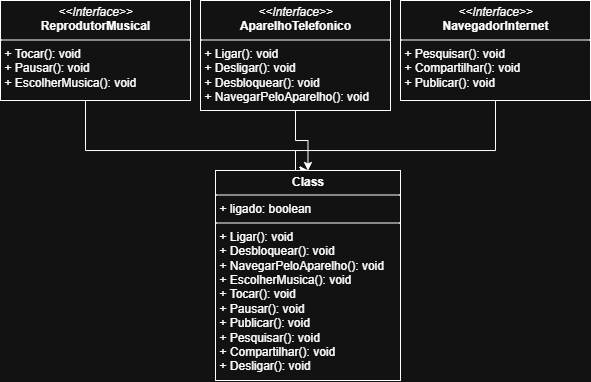

The diagram above was exported from draw.io. Its source (the exported page's mxGraphModel, read from the mxfile embedded in the PNG):
<mxGraphModel dx="983" dy="541" grid="1" gridSize="10" guides="1" tooltips="1" connect="1" arrows="1" fold="1" page="1" pageScale="1" pageWidth="850" pageHeight="1100" math="0" shadow="0">
  <root>
    <mxCell id="0" />
    <mxCell id="1" parent="0" />
    <mxCell id="PUcE1fYiL67RjyTda_Y4-19" style="edgeStyle=orthogonalEdgeStyle;rounded=0;orthogonalLoop=1;jettySize=auto;html=1;entryX=0.5;entryY=0;entryDx=0;entryDy=0;" edge="1" parent="1" target="PUcE1fYiL67RjyTda_Y4-13">
      <mxGeometry relative="1" as="geometry">
        <mxPoint x="340" y="250" as="targetPoint" />
        <mxPoint x="235" y="180" as="sourcePoint" />
        <Array as="points">
          <mxPoint x="235" y="250" />
          <mxPoint x="445" y="250" />
        </Array>
      </mxGeometry>
    </mxCell>
    <mxCell id="PUcE1fYiL67RjyTda_Y4-9" value="&lt;p style=&quot;margin:0px;margin-top:4px;text-align:center;&quot;&gt;&lt;i&gt;&amp;lt;&amp;lt;Interface&amp;gt;&amp;gt;&lt;/i&gt;&lt;br&gt;&lt;b&gt;ReprodutorMusical&lt;/b&gt;&lt;/p&gt;&lt;hr size=&quot;1&quot; style=&quot;border-style:solid;&quot;&gt;&lt;p style=&quot;margin:0px;margin-left:4px;&quot;&gt;&lt;/p&gt;&lt;p style=&quot;margin:0px;margin-left:4px;&quot;&gt;+ Tocar(): void&lt;br&gt;+ Pausar(): void&lt;/p&gt;&lt;p style=&quot;margin:0px;margin-left:4px;&quot;&gt;+ EscolherMusica(): void&lt;/p&gt;" style="verticalAlign=top;align=left;overflow=fill;html=1;whiteSpace=wrap;" vertex="1" parent="1">
      <mxGeometry x="150" y="100" width="190" height="100" as="geometry" />
    </mxCell>
    <mxCell id="PUcE1fYiL67RjyTda_Y4-18" style="edgeStyle=orthogonalEdgeStyle;rounded=0;orthogonalLoop=1;jettySize=auto;html=1;" edge="1" parent="1" source="PUcE1fYiL67RjyTda_Y4-11" target="PUcE1fYiL67RjyTda_Y4-13">
      <mxGeometry relative="1" as="geometry" />
    </mxCell>
    <mxCell id="PUcE1fYiL67RjyTda_Y4-11" value="&lt;p style=&quot;margin:0px;margin-top:4px;text-align:center;&quot;&gt;&lt;i&gt;&amp;lt;&amp;lt;Interface&amp;gt;&amp;gt;&lt;/i&gt;&lt;br&gt;&lt;b&gt;AparelhoTelefonico&lt;/b&gt;&lt;/p&gt;&lt;hr size=&quot;1&quot; style=&quot;border-style:solid;&quot;&gt;&lt;p style=&quot;margin:0px;margin-left:4px;&quot;&gt;&lt;/p&gt;&lt;p style=&quot;margin:0px;margin-left:4px;&quot;&gt;+ Ligar(): void&lt;br&gt;+ Desligar(): void&lt;/p&gt;&lt;p style=&quot;margin:0px;margin-left:4px;&quot;&gt;+ Desbloquear(): void&lt;/p&gt;&lt;p style=&quot;margin:0px;margin-left:4px;&quot;&gt;+ NavegarPeloAparelho(): void&lt;/p&gt;" style="verticalAlign=top;align=left;overflow=fill;html=1;whiteSpace=wrap;" vertex="1" parent="1">
      <mxGeometry x="350" y="100" width="190" height="110" as="geometry" />
    </mxCell>
    <mxCell id="PUcE1fYiL67RjyTda_Y4-20" style="edgeStyle=orthogonalEdgeStyle;rounded=0;orthogonalLoop=1;jettySize=auto;html=1;entryX=0.5;entryY=0;entryDx=0;entryDy=0;" edge="1" parent="1" source="PUcE1fYiL67RjyTda_Y4-12" target="PUcE1fYiL67RjyTda_Y4-13">
      <mxGeometry relative="1" as="geometry">
        <Array as="points">
          <mxPoint x="645" y="250" />
          <mxPoint x="445" y="250" />
        </Array>
      </mxGeometry>
    </mxCell>
    <mxCell id="PUcE1fYiL67RjyTda_Y4-12" value="&lt;p style=&quot;margin:0px;margin-top:4px;text-align:center;&quot;&gt;&lt;i&gt;&amp;lt;&amp;lt;Interface&amp;gt;&amp;gt;&lt;/i&gt;&lt;br&gt;&lt;b&gt;NavegadorInternet&lt;/b&gt;&lt;/p&gt;&lt;hr size=&quot;1&quot; style=&quot;border-style:solid;&quot;&gt;&lt;p style=&quot;margin:0px;margin-left:4px;&quot;&gt;&lt;/p&gt;&lt;p style=&quot;margin:0px;margin-left:4px;&quot;&gt;+ Pesquisar(): void&lt;br&gt;+ Compartilhar(): void&lt;/p&gt;&lt;p style=&quot;margin:0px;margin-left:4px;&quot;&gt;+ Publicar(): void&lt;/p&gt;" style="verticalAlign=top;align=left;overflow=fill;html=1;whiteSpace=wrap;" vertex="1" parent="1">
      <mxGeometry x="550" y="100" width="190" height="100" as="geometry" />
    </mxCell>
    <mxCell id="PUcE1fYiL67RjyTda_Y4-13" value="&lt;p style=&quot;margin:0px;margin-top:4px;text-align:center;&quot;&gt;&lt;b&gt;Class&lt;/b&gt;&lt;/p&gt;&lt;hr size=&quot;1&quot; style=&quot;border-style:solid;&quot;&gt;&lt;p style=&quot;margin:0px;margin-left:4px;&quot;&gt;+ ligado: boolean&lt;/p&gt;&lt;hr size=&quot;1&quot; style=&quot;border-style:solid;&quot;&gt;&lt;p style=&quot;margin:0px;margin-left:4px;&quot;&gt;+ Ligar(): void&lt;/p&gt;&lt;p style=&quot;margin:0px;margin-left:4px;&quot;&gt;+ Desbloquear(): void&lt;/p&gt;&lt;p style=&quot;margin:0px;margin-left:4px;&quot;&gt;+&amp;nbsp;&lt;span style=&quot;background-color: transparent; color: light-dark(rgb(0, 0, 0), rgb(255, 255, 255));&quot;&gt;NavegarPeloAparelho(): void&lt;/span&gt;&lt;/p&gt;&lt;p style=&quot;margin:0px;margin-left:4px;&quot;&gt;+ EscolherMusica(): void&lt;/p&gt;&lt;p style=&quot;margin:0px;margin-left:4px;&quot;&gt;+ Tocar(): void&lt;/p&gt;&lt;p style=&quot;margin:0px;margin-left:4px;&quot;&gt;+ Pausar(): void&lt;/p&gt;&lt;p style=&quot;margin:0px;margin-left:4px;&quot;&gt;+ Publicar(): void&lt;/p&gt;&lt;p style=&quot;margin:0px;margin-left:4px;&quot;&gt;+ Pesquisar(): void&lt;/p&gt;&lt;p style=&quot;margin:0px;margin-left:4px;&quot;&gt;+ Compartilhar(): void&lt;/p&gt;&lt;p style=&quot;margin:0px;margin-left:4px;&quot;&gt;+ Desligar(): void&lt;/p&gt;" style="verticalAlign=top;align=left;overflow=fill;html=1;whiteSpace=wrap;" vertex="1" parent="1">
      <mxGeometry x="365" y="270" width="185" height="210" as="geometry" />
    </mxCell>
  </root>
</mxGraphModel>